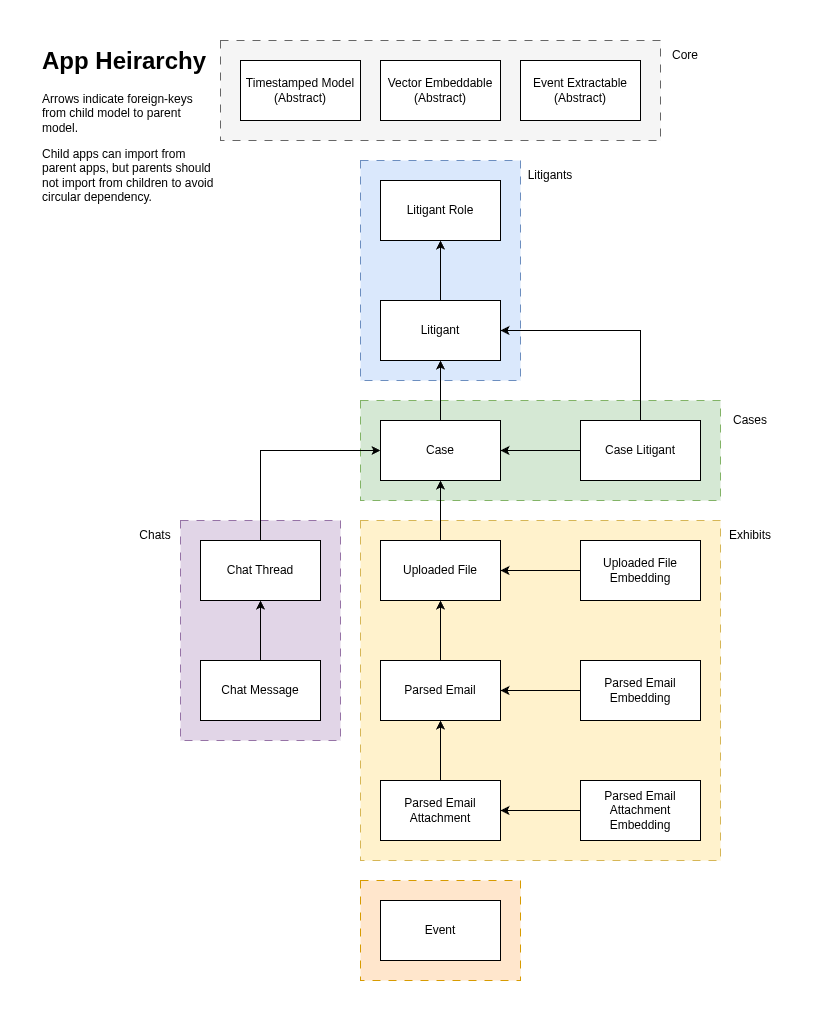

The diagram above was exported from draw.io. Its source (the exported page's mxGraphModel, read from the mxfile embedded in the PNG):
<mxGraphModel dx="1418" dy="784" grid="1" gridSize="10" guides="1" tooltips="1" connect="1" arrows="1" fold="1" page="1" pageScale="1" pageWidth="827" pageHeight="1169" math="0" shadow="0">
  <root>
    <mxCell id="0" />
    <mxCell id="1" parent="0" />
    <mxCell id="fPGjH3MEyogk-kPJCaQE-48" parent="1" style="rounded=0;whiteSpace=wrap;html=1;dashed=1;dashPattern=8 8;fillColor=#f5f5f5;fontColor=#333333;strokeColor=#666666;" value="" vertex="1">
      <mxGeometry height="100" width="440" x="200" y="40" as="geometry" />
    </mxCell>
    <mxCell id="fPGjH3MEyogk-kPJCaQE-44" parent="1" style="rounded=0;whiteSpace=wrap;html=1;dashed=1;dashPattern=8 8;fillColor=#ffe6cc;strokeColor=#d79b00;" value="" vertex="1">
      <mxGeometry height="100" width="160" x="340" y="880" as="geometry" />
    </mxCell>
    <mxCell id="fPGjH3MEyogk-kPJCaQE-37" parent="1" style="rounded=0;whiteSpace=wrap;html=1;dashed=1;dashPattern=8 8;fillColor=#fff2cc;strokeColor=#d6b656;" value="" vertex="1">
      <mxGeometry height="340" width="360" x="340" y="520" as="geometry" />
    </mxCell>
    <mxCell id="fPGjH3MEyogk-kPJCaQE-34" parent="1" style="rounded=0;whiteSpace=wrap;html=1;dashed=1;dashPattern=8 8;fillColor=#d5e8d4;strokeColor=#82b366;" value="" vertex="1">
      <mxGeometry height="100" width="360" x="340" y="400" as="geometry" />
    </mxCell>
    <mxCell id="fPGjH3MEyogk-kPJCaQE-32" parent="1" style="rounded=0;whiteSpace=wrap;html=1;dashed=1;dashPattern=8 8;fillColor=#e1d5e7;strokeColor=#9673a6;" value="" vertex="1">
      <mxGeometry height="220" width="160" x="160" y="520" as="geometry" />
    </mxCell>
    <mxCell id="fPGjH3MEyogk-kPJCaQE-30" parent="1" style="rounded=0;whiteSpace=wrap;html=1;dashed=1;dashPattern=8 8;fillColor=#dae8fc;strokeColor=#6c8ebf;" value="" vertex="1">
      <mxGeometry height="220" width="160" x="340" y="160" as="geometry" />
    </mxCell>
    <mxCell id="fPGjH3MEyogk-kPJCaQE-3" edge="1" parent="1" source="fPGjH3MEyogk-kPJCaQE-1" style="edgeStyle=orthogonalEdgeStyle;rounded=0;orthogonalLoop=1;jettySize=auto;html=1;entryX=0.5;entryY=1;entryDx=0;entryDy=0;" target="fPGjH3MEyogk-kPJCaQE-2">
      <mxGeometry relative="1" as="geometry" />
    </mxCell>
    <mxCell id="fPGjH3MEyogk-kPJCaQE-1" parent="1" style="rounded=0;whiteSpace=wrap;html=1;" value="Litigant" vertex="1">
      <mxGeometry height="60" width="120" x="360" y="300" as="geometry" />
    </mxCell>
    <mxCell id="fPGjH3MEyogk-kPJCaQE-2" parent="1" style="rounded=0;whiteSpace=wrap;html=1;" value="Litigant Role" vertex="1">
      <mxGeometry height="60" width="120" x="360" y="180" as="geometry" />
    </mxCell>
    <mxCell id="fPGjH3MEyogk-kPJCaQE-5" edge="1" parent="1" source="fPGjH3MEyogk-kPJCaQE-4" style="edgeStyle=orthogonalEdgeStyle;rounded=0;orthogonalLoop=1;jettySize=auto;html=1;entryX=0.5;entryY=1;entryDx=0;entryDy=0;" target="fPGjH3MEyogk-kPJCaQE-1">
      <mxGeometry relative="1" as="geometry" />
    </mxCell>
    <mxCell id="fPGjH3MEyogk-kPJCaQE-4" parent="1" style="rounded=0;whiteSpace=wrap;html=1;" value="Case" vertex="1">
      <mxGeometry height="60" width="120" x="360" y="420" as="geometry" />
    </mxCell>
    <mxCell id="fPGjH3MEyogk-kPJCaQE-8" edge="1" parent="1" source="fPGjH3MEyogk-kPJCaQE-6" style="edgeStyle=orthogonalEdgeStyle;rounded=0;orthogonalLoop=1;jettySize=auto;html=1;entryX=0.5;entryY=1;entryDx=0;entryDy=0;" target="fPGjH3MEyogk-kPJCaQE-4">
      <mxGeometry relative="1" as="geometry" />
    </mxCell>
    <mxCell id="fPGjH3MEyogk-kPJCaQE-6" parent="1" style="rounded=0;whiteSpace=wrap;html=1;" value="Uploaded File" vertex="1">
      <mxGeometry height="60" width="120" x="360" y="540" as="geometry" />
    </mxCell>
    <mxCell id="fPGjH3MEyogk-kPJCaQE-10" edge="1" parent="1" source="fPGjH3MEyogk-kPJCaQE-7" style="edgeStyle=orthogonalEdgeStyle;rounded=0;orthogonalLoop=1;jettySize=auto;html=1;entryX=0.5;entryY=1;entryDx=0;entryDy=0;" target="fPGjH3MEyogk-kPJCaQE-6">
      <mxGeometry relative="1" as="geometry" />
    </mxCell>
    <mxCell id="fPGjH3MEyogk-kPJCaQE-7" parent="1" style="rounded=0;whiteSpace=wrap;html=1;" value="Parsed Email" vertex="1">
      <mxGeometry height="60" width="120" x="360" y="660" as="geometry" />
    </mxCell>
    <mxCell id="fPGjH3MEyogk-kPJCaQE-12" edge="1" parent="1" source="fPGjH3MEyogk-kPJCaQE-11" style="edgeStyle=orthogonalEdgeStyle;rounded=0;orthogonalLoop=1;jettySize=auto;html=1;entryX=0.5;entryY=1;entryDx=0;entryDy=0;" target="fPGjH3MEyogk-kPJCaQE-7">
      <mxGeometry relative="1" as="geometry" />
    </mxCell>
    <mxCell id="fPGjH3MEyogk-kPJCaQE-11" parent="1" style="rounded=0;whiteSpace=wrap;html=1;" value="Parsed Email Attachment" vertex="1">
      <mxGeometry height="60" width="120" x="360" y="780" as="geometry" />
    </mxCell>
    <mxCell id="fPGjH3MEyogk-kPJCaQE-24" edge="1" parent="1" source="fPGjH3MEyogk-kPJCaQE-13" style="edgeStyle=orthogonalEdgeStyle;rounded=0;orthogonalLoop=1;jettySize=auto;html=1;entryX=1;entryY=0.5;entryDx=0;entryDy=0;" target="fPGjH3MEyogk-kPJCaQE-7">
      <mxGeometry relative="1" as="geometry" />
    </mxCell>
    <mxCell id="fPGjH3MEyogk-kPJCaQE-13" parent="1" style="rounded=0;whiteSpace=wrap;html=1;" value="Parsed Email Embedding" vertex="1">
      <mxGeometry height="60" width="120" x="560" y="660" as="geometry" />
    </mxCell>
    <mxCell id="fPGjH3MEyogk-kPJCaQE-25" edge="1" parent="1" source="fPGjH3MEyogk-kPJCaQE-15" style="edgeStyle=orthogonalEdgeStyle;rounded=0;orthogonalLoop=1;jettySize=auto;html=1;entryX=1;entryY=0.5;entryDx=0;entryDy=0;" target="fPGjH3MEyogk-kPJCaQE-11">
      <mxGeometry relative="1" as="geometry" />
    </mxCell>
    <mxCell id="fPGjH3MEyogk-kPJCaQE-15" parent="1" style="rounded=0;whiteSpace=wrap;html=1;" value="Parsed Email Attachment Embedding" vertex="1">
      <mxGeometry height="60" width="120" x="560" y="780" as="geometry" />
    </mxCell>
    <mxCell id="fPGjH3MEyogk-kPJCaQE-23" edge="1" parent="1" source="fPGjH3MEyogk-kPJCaQE-17" style="edgeStyle=orthogonalEdgeStyle;rounded=0;orthogonalLoop=1;jettySize=auto;html=1;entryX=1;entryY=0.5;entryDx=0;entryDy=0;" target="fPGjH3MEyogk-kPJCaQE-6">
      <mxGeometry relative="1" as="geometry" />
    </mxCell>
    <mxCell id="fPGjH3MEyogk-kPJCaQE-17" parent="1" style="rounded=0;whiteSpace=wrap;html=1;" value="Uploaded File Embedding" vertex="1">
      <mxGeometry height="60" width="120" x="560" y="540" as="geometry" />
    </mxCell>
    <mxCell id="fPGjH3MEyogk-kPJCaQE-21" edge="1" parent="1" source="fPGjH3MEyogk-kPJCaQE-19" style="edgeStyle=orthogonalEdgeStyle;rounded=0;orthogonalLoop=1;jettySize=auto;html=1;entryX=1;entryY=0.5;entryDx=0;entryDy=0;" target="fPGjH3MEyogk-kPJCaQE-4">
      <mxGeometry relative="1" as="geometry" />
    </mxCell>
    <mxCell id="fPGjH3MEyogk-kPJCaQE-22" edge="1" parent="1" source="fPGjH3MEyogk-kPJCaQE-19" style="edgeStyle=orthogonalEdgeStyle;rounded=0;orthogonalLoop=1;jettySize=auto;html=1;entryX=1;entryY=0.5;entryDx=0;entryDy=0;" target="fPGjH3MEyogk-kPJCaQE-1">
      <mxGeometry relative="1" as="geometry">
        <Array as="points">
          <mxPoint x="620" y="330" />
        </Array>
      </mxGeometry>
    </mxCell>
    <mxCell id="fPGjH3MEyogk-kPJCaQE-19" parent="1" style="rounded=0;whiteSpace=wrap;html=1;" value="Case Litigant" vertex="1">
      <mxGeometry height="60" width="120" x="560" y="420" as="geometry" />
    </mxCell>
    <mxCell id="fPGjH3MEyogk-kPJCaQE-27" edge="1" parent="1" source="fPGjH3MEyogk-kPJCaQE-26" style="edgeStyle=orthogonalEdgeStyle;rounded=0;orthogonalLoop=1;jettySize=auto;html=1;entryX=0;entryY=0.5;entryDx=0;entryDy=0;exitX=0.5;exitY=0;exitDx=0;exitDy=0;" target="fPGjH3MEyogk-kPJCaQE-4">
      <mxGeometry relative="1" as="geometry">
        <Array as="points">
          <mxPoint x="240" y="450" />
        </Array>
      </mxGeometry>
    </mxCell>
    <mxCell id="fPGjH3MEyogk-kPJCaQE-26" parent="1" style="rounded=0;whiteSpace=wrap;html=1;" value="Chat Thread" vertex="1">
      <mxGeometry height="60" width="120" x="180" y="540" as="geometry" />
    </mxCell>
    <mxCell id="fPGjH3MEyogk-kPJCaQE-29" edge="1" parent="1" source="fPGjH3MEyogk-kPJCaQE-28" style="edgeStyle=orthogonalEdgeStyle;rounded=0;orthogonalLoop=1;jettySize=auto;html=1;entryX=0.5;entryY=1;entryDx=0;entryDy=0;" target="fPGjH3MEyogk-kPJCaQE-26">
      <mxGeometry relative="1" as="geometry" />
    </mxCell>
    <mxCell id="fPGjH3MEyogk-kPJCaQE-28" parent="1" style="rounded=0;whiteSpace=wrap;html=1;" value="Chat Message" vertex="1">
      <mxGeometry height="60" width="120" x="180" y="660" as="geometry" />
    </mxCell>
    <mxCell id="fPGjH3MEyogk-kPJCaQE-31" parent="1" style="text;html=1;whiteSpace=wrap;strokeColor=none;fillColor=none;align=center;verticalAlign=middle;rounded=0;" value="Litigants" vertex="1">
      <mxGeometry height="30" width="60" x="500" y="160" as="geometry" />
    </mxCell>
    <mxCell id="fPGjH3MEyogk-kPJCaQE-33" parent="1" style="text;html=1;whiteSpace=wrap;strokeColor=none;fillColor=none;align=center;verticalAlign=middle;rounded=0;" value="Chats" vertex="1">
      <mxGeometry height="30" width="50" x="110" y="520" as="geometry" />
    </mxCell>
    <mxCell id="fPGjH3MEyogk-kPJCaQE-36" parent="1" style="text;html=1;whiteSpace=wrap;strokeColor=none;fillColor=none;align=center;verticalAlign=middle;rounded=0;" value="Cases" vertex="1">
      <mxGeometry height="30" width="60" x="700" y="405" as="geometry" />
    </mxCell>
    <mxCell id="fPGjH3MEyogk-kPJCaQE-38" parent="1" style="text;html=1;whiteSpace=wrap;strokeColor=none;fillColor=none;align=center;verticalAlign=middle;rounded=0;" value="Exhibits" vertex="1">
      <mxGeometry height="30" width="60" x="700" y="520" as="geometry" />
    </mxCell>
    <mxCell id="fPGjH3MEyogk-kPJCaQE-39" parent="1" style="text;html=1;whiteSpace=wrap;overflow=hidden;rounded=0;" value="&lt;h1 style=&quot;margin-top: 0px;&quot;&gt;App Heirarchy&lt;/h1&gt;&lt;p&gt;Arrows indicate foreign-keys from child model to parent model.&lt;/p&gt;&lt;p&gt;Child apps can import from parent apps, but parents should not import from children to avoid circular dependency.&lt;/p&gt;" vertex="1">
      <mxGeometry height="170" width="180" x="20" y="40" as="geometry" />
    </mxCell>
    <mxCell id="fPGjH3MEyogk-kPJCaQE-43" parent="1" style="rounded=0;whiteSpace=wrap;html=1;" value="Event" vertex="1">
      <mxGeometry height="60" width="120" x="360" y="900" as="geometry" />
    </mxCell>
    <mxCell id="fPGjH3MEyogk-kPJCaQE-45" parent="1" style="rounded=0;whiteSpace=wrap;html=1;" value="Timestamped Model&lt;br&gt;(Abstract)" vertex="1">
      <mxGeometry height="60" width="120" x="220" y="60" as="geometry" />
    </mxCell>
    <mxCell id="fPGjH3MEyogk-kPJCaQE-46" parent="1" style="rounded=0;whiteSpace=wrap;html=1;" value="Vector Embeddable&lt;br&gt;(Abstract)" vertex="1">
      <mxGeometry height="60" width="120" x="360" y="60" as="geometry" />
    </mxCell>
    <mxCell id="fPGjH3MEyogk-kPJCaQE-47" parent="1" style="rounded=0;whiteSpace=wrap;html=1;" value="Event Extractable&lt;br&gt;(Abstract)" vertex="1">
      <mxGeometry height="60" width="120" x="500" y="60" as="geometry" />
    </mxCell>
    <mxCell id="fPGjH3MEyogk-kPJCaQE-49" parent="1" style="text;html=1;whiteSpace=wrap;strokeColor=none;fillColor=none;align=center;verticalAlign=middle;rounded=0;" value="Core" vertex="1">
      <mxGeometry height="30" width="50" x="640" y="40" as="geometry" />
    </mxCell>
  </root>
</mxGraphModel>